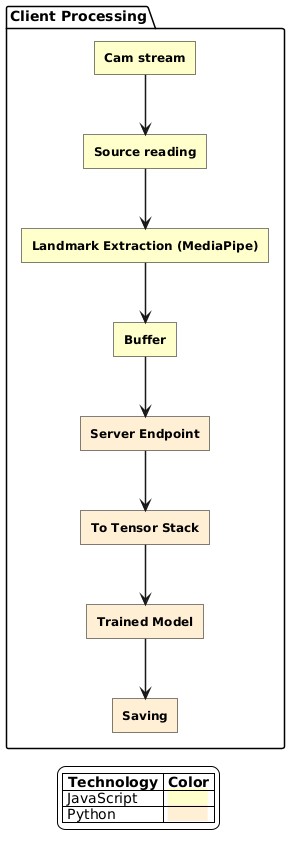

The diagram above was rendered by PlantUML. Its source (embedded in the PNG):
@startuml
skinparam rectangle {
  BackgroundColor LightGray
  BorderColor Black
  ArrowColor Black
  FontStyle bold
  FontSize 12
  RoundCorner 0
}

skinparam package {
  BackgroundColor White
  BorderColor Black
  TitleBackgroundColor Black
  TitleFontColor White
  FontStyle bold
}

skinparam ArrowThickness 1.5
skinparam legendBackgroundColor White
skinparam legendBorderColor Black

package "Client Processing" {
  rectangle "Cam stream" as cam #FFFFCC
  rectangle "Source reading" as source #FFFFCC
  rectangle "Landmark Extraction (MediaPipe)" as landmark #FFFFCC
  rectangle "Buffer" as buffer #FFFFCC
  rectangle "Server Endpoint" as endpoint #FFEFD5
  rectangle "To Tensor Stack" as stack #FFEFD5
  rectangle "Trained Model" as model #FFEFD5
  rectangle "Saving" as save #FFEFD5
  
  ' Main flow
  cam --> source
  source --> landmark
  landmark --> buffer
  buffer --> endpoint
  endpoint --> stack
  stack --> model
  model --> save
}

legend
  |= Technology |= Color |
  | JavaScript | <back:#FFFFCC>         </back> |
  | Python | <back:#FFEFD5>         </back> |
endlegend
@enduml